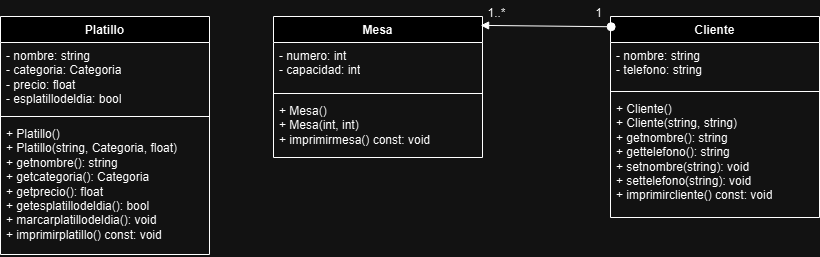

The diagram above was exported from draw.io. Its source (the exported page's mxGraphModel, read from the mxfile embedded in the PNG):
<mxGraphModel dx="1828" dy="643" grid="0" gridSize="10" guides="1" tooltips="1" connect="1" arrows="1" fold="1" page="0" pageScale="1" pageWidth="827" pageHeight="1169" math="0" shadow="0">
  <root>
    <mxCell id="0" />
    <mxCell id="1" parent="0" />
    <mxCell id="aUNorWg-5ntE5yCywh-y-5" value="Platillo" style="swimlane;fontStyle=1;align=center;verticalAlign=top;childLayout=stackLayout;horizontal=1;startSize=26;horizontalStack=0;resizeParent=1;resizeParentMax=0;resizeLast=0;collapsible=1;marginBottom=0;whiteSpace=wrap;html=1;" parent="1" vertex="1">
      <mxGeometry x="-465" y="66" width="209" height="238" as="geometry" />
    </mxCell>
    <mxCell id="aUNorWg-5ntE5yCywh-y-6" value="- nombre: string&lt;div&gt;- categoria: Categoria&lt;/div&gt;&lt;div&gt;- precio: float&lt;/div&gt;&lt;div&gt;- esplatillodeldia: bool&lt;/div&gt;" style="text;strokeColor=none;fillColor=none;align=left;verticalAlign=top;spacingLeft=4;spacingRight=4;overflow=hidden;rotatable=0;points=[[0,0.5],[1,0.5]];portConstraint=eastwest;whiteSpace=wrap;html=1;" parent="aUNorWg-5ntE5yCywh-y-5" vertex="1">
      <mxGeometry y="26" width="209" height="70" as="geometry" />
    </mxCell>
    <mxCell id="aUNorWg-5ntE5yCywh-y-7" value="" style="line;strokeWidth=1;fillColor=none;align=left;verticalAlign=middle;spacingTop=-1;spacingLeft=3;spacingRight=3;rotatable=0;labelPosition=right;points=[];portConstraint=eastwest;strokeColor=inherit;" parent="aUNorWg-5ntE5yCywh-y-5" vertex="1">
      <mxGeometry y="96" width="209" height="8" as="geometry" />
    </mxCell>
    <mxCell id="aUNorWg-5ntE5yCywh-y-8" value="+ Platillo()&lt;br&gt;+ Platillo(string, Categoria, float)&lt;br&gt;+ getnombre(): string&lt;br&gt;+ getcategoria(): Categoria&lt;br&gt;+ getprecio(): float&lt;br&gt;+ getesplatillodeldia(): bool&lt;br&gt;+ marcarplatillodeldia(): void&lt;br&gt;+ imprimirplatillo() const: void&amp;nbsp;" style="text;strokeColor=none;fillColor=none;align=left;verticalAlign=top;spacingLeft=4;spacingRight=4;overflow=hidden;rotatable=0;points=[[0,0.5],[1,0.5]];portConstraint=eastwest;whiteSpace=wrap;html=1;" parent="aUNorWg-5ntE5yCywh-y-5" vertex="1">
      <mxGeometry y="104" width="209" height="134" as="geometry" />
    </mxCell>
    <mxCell id="BoHM2ZT_OU3pQdFKE2a9-1" value="Mesa" style="swimlane;fontStyle=1;align=center;verticalAlign=top;childLayout=stackLayout;horizontal=1;startSize=26;horizontalStack=0;resizeParent=1;resizeParentMax=0;resizeLast=0;collapsible=1;marginBottom=0;whiteSpace=wrap;html=1;" vertex="1" parent="1">
      <mxGeometry x="-192" y="66" width="209" height="141" as="geometry" />
    </mxCell>
    <mxCell id="BoHM2ZT_OU3pQdFKE2a9-2" value="- numero: int&lt;div&gt;- capacidad: int&lt;/div&gt;" style="text;strokeColor=none;fillColor=none;align=left;verticalAlign=top;spacingLeft=4;spacingRight=4;overflow=hidden;rotatable=0;points=[[0,0.5],[1,0.5]];portConstraint=eastwest;whiteSpace=wrap;html=1;" vertex="1" parent="BoHM2ZT_OU3pQdFKE2a9-1">
      <mxGeometry y="26" width="209" height="47" as="geometry" />
    </mxCell>
    <mxCell id="BoHM2ZT_OU3pQdFKE2a9-3" value="" style="line;strokeWidth=1;fillColor=none;align=left;verticalAlign=middle;spacingTop=-1;spacingLeft=3;spacingRight=3;rotatable=0;labelPosition=right;points=[];portConstraint=eastwest;strokeColor=inherit;" vertex="1" parent="BoHM2ZT_OU3pQdFKE2a9-1">
      <mxGeometry y="73" width="209" height="8" as="geometry" />
    </mxCell>
    <mxCell id="BoHM2ZT_OU3pQdFKE2a9-4" value="+ Mesa()&lt;div&gt;+ Mesa(int, int)&lt;/div&gt;&lt;div&gt;+ imprimirmesa() const: void&lt;/div&gt;" style="text;strokeColor=none;fillColor=none;align=left;verticalAlign=top;spacingLeft=4;spacingRight=4;overflow=hidden;rotatable=0;points=[[0,0.5],[1,0.5]];portConstraint=eastwest;whiteSpace=wrap;html=1;" vertex="1" parent="BoHM2ZT_OU3pQdFKE2a9-1">
      <mxGeometry y="81" width="209" height="60" as="geometry" />
    </mxCell>
    <mxCell id="BoHM2ZT_OU3pQdFKE2a9-5" value="Cliente" style="swimlane;fontStyle=1;align=center;verticalAlign=top;childLayout=stackLayout;horizontal=1;startSize=26;horizontalStack=0;resizeParent=1;resizeParentMax=0;resizeLast=0;collapsible=1;marginBottom=0;whiteSpace=wrap;html=1;" vertex="1" parent="1">
      <mxGeometry x="145" y="66" width="209" height="201" as="geometry" />
    </mxCell>
    <mxCell id="BoHM2ZT_OU3pQdFKE2a9-6" value="- nombre: string&lt;div&gt;- telefono: string&lt;/div&gt;" style="text;strokeColor=none;fillColor=none;align=left;verticalAlign=top;spacingLeft=4;spacingRight=4;overflow=hidden;rotatable=0;points=[[0,0.5],[1,0.5]];portConstraint=eastwest;whiteSpace=wrap;html=1;" vertex="1" parent="BoHM2ZT_OU3pQdFKE2a9-5">
      <mxGeometry y="26" width="209" height="45" as="geometry" />
    </mxCell>
    <mxCell id="BoHM2ZT_OU3pQdFKE2a9-7" value="" style="line;strokeWidth=1;fillColor=none;align=left;verticalAlign=middle;spacingTop=-1;spacingLeft=3;spacingRight=3;rotatable=0;labelPosition=right;points=[];portConstraint=eastwest;strokeColor=inherit;" vertex="1" parent="BoHM2ZT_OU3pQdFKE2a9-5">
      <mxGeometry y="71" width="209" height="8" as="geometry" />
    </mxCell>
    <mxCell id="BoHM2ZT_OU3pQdFKE2a9-8" value="+ Cliente()&lt;div&gt;+ Cliente(string, string)&lt;/div&gt;&lt;div&gt;+ getnombre(): string&lt;/div&gt;&lt;div&gt;+ gettelefono(): string&lt;/div&gt;&lt;div&gt;+ setnombre(string): void&lt;/div&gt;&lt;div&gt;+ settelefono(string): void&lt;/div&gt;&lt;div&gt;+ imprimircliente() const: void&lt;/div&gt;" style="text;strokeColor=none;fillColor=none;align=left;verticalAlign=top;spacingLeft=4;spacingRight=4;overflow=hidden;rotatable=0;points=[[0,0.5],[1,0.5]];portConstraint=eastwest;whiteSpace=wrap;html=1;" vertex="1" parent="BoHM2ZT_OU3pQdFKE2a9-5">
      <mxGeometry y="79" width="209" height="122" as="geometry" />
    </mxCell>
    <mxCell id="BoHM2ZT_OU3pQdFKE2a9-9" value="" style="html=1;verticalAlign=bottom;startArrow=oval;startFill=1;endArrow=block;startSize=8;curved=0;rounded=0;exitX=0.003;exitY=0.051;exitDx=0;exitDy=0;exitPerimeter=0;entryX=0.991;entryY=0.063;entryDx=0;entryDy=0;entryPerimeter=0;" edge="1" parent="1" source="BoHM2ZT_OU3pQdFKE2a9-5" target="BoHM2ZT_OU3pQdFKE2a9-1">
      <mxGeometry width="60" relative="1" as="geometry">
        <mxPoint x="63" y="72" as="sourcePoint" />
        <mxPoint x="123" y="72" as="targetPoint" />
      </mxGeometry>
    </mxCell>
    <mxCell id="BoHM2ZT_OU3pQdFKE2a9-10" value="1..*" style="text;html=1;align=center;verticalAlign=middle;resizable=0;points=[];autosize=1;strokeColor=none;fillColor=none;" vertex="1" parent="1">
      <mxGeometry x="13" y="50" width="36" height="26" as="geometry" />
    </mxCell>
    <mxCell id="BoHM2ZT_OU3pQdFKE2a9-11" value="1" style="text;html=1;align=center;verticalAlign=middle;resizable=0;points=[];autosize=1;strokeColor=none;fillColor=none;" vertex="1" parent="1">
      <mxGeometry x="120" y="50" width="25" height="26" as="geometry" />
    </mxCell>
  </root>
</mxGraphModel>